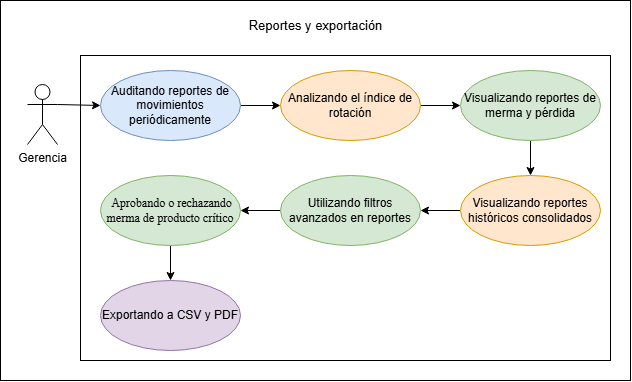

The diagram above was exported from draw.io. Its source (the exported page's mxGraphModel, read from the mxfile embedded in the PNG):
<mxGraphModel dx="1014" dy="597" grid="1" gridSize="10" guides="1" tooltips="1" connect="1" arrows="1" fold="1" page="1" pageScale="1" pageWidth="827" pageHeight="1169" math="0" shadow="0">
  <root>
    <mxCell id="0" />
    <mxCell id="1" parent="0" />
    <mxCell id="t59m7AdNVUU1DbrTYtdY-1" parent="1" style="whiteSpace=wrap;html=1;" value="" vertex="1">
      <mxGeometry height="380" width="630" x="60" y="350" as="geometry" />
    </mxCell>
    <mxCell id="qrOsgZDqs2jIluiTBBjf-159" parent="1" style="rounded=0;whiteSpace=wrap;html=1;" value="" vertex="1">
      <mxGeometry height="305" width="530" x="140" y="405" as="geometry" />
    </mxCell>
    <mxCell id="qrOsgZDqs2jIluiTBBjf-161" edge="1" parent="1" source="qrOsgZDqs2jIluiTBBjf-162" style="rounded=0;orthogonalLoop=1;jettySize=auto;html=1;exitX=1;exitY=0.3333333333333333;exitDx=0;exitDy=0;exitPerimeter=0;entryX=0;entryY=0.5;entryDx=0;entryDy=0;" target="qrOsgZDqs2jIluiTBBjf-164">
      <mxGeometry relative="1" as="geometry" />
    </mxCell>
    <mxCell id="qrOsgZDqs2jIluiTBBjf-162" parent="1" style="shape=umlActor;verticalLabelPosition=bottom;verticalAlign=top;html=1;" value="Gerencia" vertex="1">
      <mxGeometry height="60" width="30" x="87" y="434" as="geometry" />
    </mxCell>
    <mxCell id="qrOsgZDqs2jIluiTBBjf-163" edge="1" parent="1" source="qrOsgZDqs2jIluiTBBjf-164" style="rounded=0;orthogonalLoop=1;jettySize=auto;html=1;exitX=1;exitY=0.5;exitDx=0;exitDy=0;entryX=0;entryY=0.5;entryDx=0;entryDy=0;" target="qrOsgZDqs2jIluiTBBjf-166">
      <mxGeometry relative="1" as="geometry" />
    </mxCell>
    <mxCell id="qrOsgZDqs2jIluiTBBjf-164" parent="1" style="ellipse;whiteSpace=wrap;html=1;fillColor=#dae8fc;strokeColor=#6c8ebf;" value="Auditando reportes de movimientos periódicamente" vertex="1">
      <mxGeometry height="70" width="140" x="160" y="420" as="geometry" />
    </mxCell>
    <mxCell id="qrOsgZDqs2jIluiTBBjf-165" edge="1" parent="1" source="qrOsgZDqs2jIluiTBBjf-166" style="rounded=0;orthogonalLoop=1;jettySize=auto;html=1;exitX=1;exitY=0.5;exitDx=0;exitDy=0;entryX=0;entryY=0.5;entryDx=0;entryDy=0;" target="qrOsgZDqs2jIluiTBBjf-168">
      <mxGeometry relative="1" as="geometry" />
    </mxCell>
    <mxCell id="qrOsgZDqs2jIluiTBBjf-166" parent="1" style="ellipse;whiteSpace=wrap;html=1;fillColor=#ffe6cc;strokeColor=#d79b00;" value="Analizando el índice de rotación" vertex="1">
      <mxGeometry height="70" width="140" x="340" y="420" as="geometry" />
    </mxCell>
    <mxCell id="qrOsgZDqs2jIluiTBBjf-167" edge="1" parent="1" source="qrOsgZDqs2jIluiTBBjf-168" style="rounded=0;orthogonalLoop=1;jettySize=auto;html=1;exitX=0.5;exitY=1;exitDx=0;exitDy=0;" target="qrOsgZDqs2jIluiTBBjf-170">
      <mxGeometry relative="1" as="geometry" />
    </mxCell>
    <mxCell id="qrOsgZDqs2jIluiTBBjf-168" parent="1" style="ellipse;whiteSpace=wrap;html=1;fillColor=#d5e8d4;strokeColor=#82b366;" value="Visualizando reportes de merma y pérdida" vertex="1">
      <mxGeometry height="70" width="140" x="520" y="420" as="geometry" />
    </mxCell>
    <mxCell id="qrOsgZDqs2jIluiTBBjf-169" edge="1" parent="1" source="qrOsgZDqs2jIluiTBBjf-170" style="rounded=0;orthogonalLoop=1;jettySize=auto;html=1;exitX=0;exitY=0.5;exitDx=0;exitDy=0;entryX=1;entryY=0.5;entryDx=0;entryDy=0;" target="qrOsgZDqs2jIluiTBBjf-173">
      <mxGeometry relative="1" as="geometry">
        <mxPoint x="490" y="560" as="targetPoint" />
      </mxGeometry>
    </mxCell>
    <mxCell id="qrOsgZDqs2jIluiTBBjf-170" parent="1" style="ellipse;whiteSpace=wrap;html=1;fillColor=#ffe6cc;strokeColor=#d79b00;" value="Visualizando reportes históricos consolidados" vertex="1">
      <mxGeometry height="70" width="140" x="520" y="525" as="geometry" />
    </mxCell>
    <mxCell id="qrOsgZDqs2jIluiTBBjf-171" parent="1" style="ellipse;whiteSpace=wrap;html=1;fillColor=#e1d5e7;strokeColor=#9673a6;" value="Exportando a CSV y PDF" vertex="1">
      <mxGeometry height="70" width="140" x="160" y="630" as="geometry" />
    </mxCell>
    <mxCell id="qrOsgZDqs2jIluiTBBjf-172" edge="1" parent="1" source="qrOsgZDqs2jIluiTBBjf-173" style="rounded=0;orthogonalLoop=1;jettySize=auto;html=1;exitX=0;exitY=0.5;exitDx=0;exitDy=0;entryX=1;entryY=0.5;entryDx=0;entryDy=0;" target="CGs7SZoJ7z_kWig14xlm-6">
      <mxGeometry relative="1" as="geometry" />
    </mxCell>
    <mxCell id="qrOsgZDqs2jIluiTBBjf-173" parent="1" style="ellipse;whiteSpace=wrap;html=1;fillColor=#d5e8d4;strokeColor=#82b366;" value="Utilizando filtros avanzados en reportes" vertex="1">
      <mxGeometry height="70" width="140" x="340" y="525" as="geometry" />
    </mxCell>
    <mxCell id="qrOsgZDqs2jIluiTBBjf-174" parent="1" style="text;html=1;whiteSpace=wrap;align=center;verticalAlign=middle;rounded=0;" value="&lt;font style=&quot;font-size: 13px;&quot;&gt;Reportes y exportación&lt;/font&gt;" vertex="1">
      <mxGeometry height="30" width="164.75" x="292.62" y="360" as="geometry" />
    </mxCell>
    <mxCell id="CGs7SZoJ7z_kWig14xlm-7" edge="1" parent="1" source="CGs7SZoJ7z_kWig14xlm-6" style="edgeStyle=orthogonalEdgeStyle;rounded=0;orthogonalLoop=1;jettySize=auto;html=1;" target="qrOsgZDqs2jIluiTBBjf-171">
      <mxGeometry relative="1" as="geometry">
        <mxPoint x="230" y="630" as="targetPoint" />
      </mxGeometry>
    </mxCell>
    <mxCell id="CGs7SZoJ7z_kWig14xlm-6" parent="1" style="ellipse;whiteSpace=wrap;html=1;fillColor=#d5e8d4;strokeColor=#82b366;" value="&lt;span style=&quot;font-family: &amp;quot;Times New Roman&amp;quot;, serif; white-space: pre-wrap; color: rgb(0, 0, 0);&quot;&gt; Aprobando o rechazando merma de producto crítico&lt;/span&gt;" vertex="1">
      <mxGeometry height="70" width="140" x="160" y="525" as="geometry" />
    </mxCell>
  </root>
</mxGraphModel>